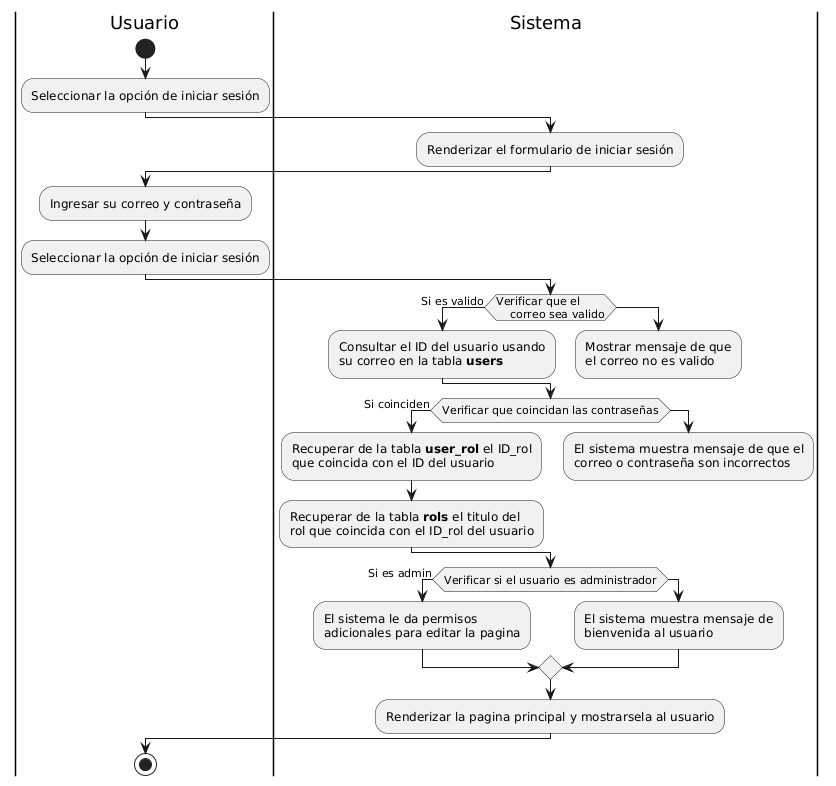

The diagram above was rendered by PlantUML. Its source (embedded in the PNG):
@startuml
|Usuario|
start
:Seleccionar la opción de iniciar sesión;

|Sistema|
:Renderizar el formulario de iniciar sesión;

|Usuario|
:Ingresar su correo y contraseña;
:Seleccionar la opción de iniciar sesión;

|Sistema|
if(Verificar que el 
    correo sea valido) then (Si es valido)
    :Consultar el ID del usuario usando 
    su correo en la tabla **users**;
else
    :Mostrar mensaje de que 
    el correo no es valido;
    detach
endif

if(Verificar que coincidan las contraseñas) then (Si coinciden)
    :Recuperar de la tabla **user_rol** el ID_rol 
    que coincida con el ID del usuario;
    :Recuperar de la tabla **rols** el titulo del 
    rol que coincida con el ID_rol del usuario;
else
    :El sistema muestra mensaje de que el 
    correo o contraseña son incorrectos;
    detach
endif

if(Verificar si el usuario es administrador) then (Si es admin)
    :El sistema le da permisos 
    adicionales para editar la pagina;
else
    :El sistema muestra mensaje de 
    bienvenida al usuario;
endif

:Renderizar la pagina principal y mostrarsela al usuario;

|Usuario|
stop
@enduml